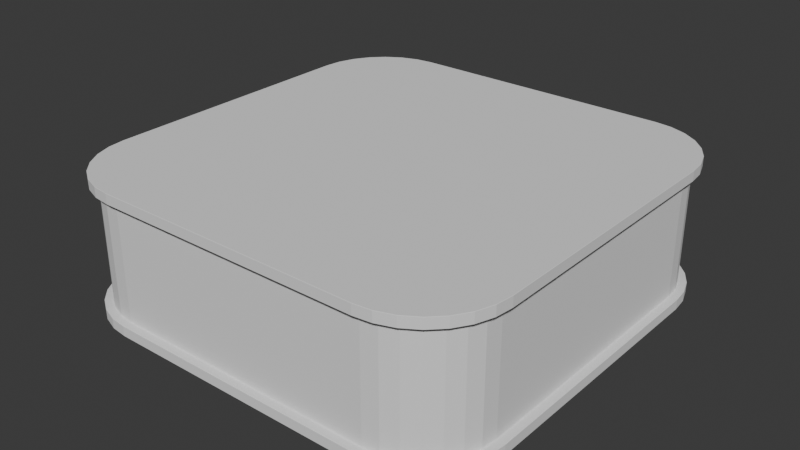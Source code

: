 # Source: 03.blend  (saved by Blender 4.2.66; exported with 4.5.12 LTS)
import bpy
from mathutils import Matrix  # noqa: F401  (used for matrix-valued properties, if any)

bpy.ops.wm.read_factory_settings(use_empty=True)
scene = bpy.context.scene
scene.name = 'Scene'

# ---- collections
col_collection = bpy.data.collections.new('Collection'); scene.collection.children.link(col_collection)

# ---- world
world_world = bpy.data.worlds.new('World'); scene.world = world_world
world_world.use_nodes = True; world_world.node_tree.nodes.clear()
_N = world_world.node_tree.nodes; _L = world_world.node_tree.links
n0 = _N.new('ShaderNodeOutputWorld'); n0.name = 'World Output'; n0.location = (300, 300)
n1 = _N.new('ShaderNodeBackground'); n1.name = 'Background'; n1.location = (10, 300)
n1.inputs[0].default_value = (0.05088, 0.05088, 0.05088, 1.0)
_L.new(n1.outputs[0], n0.inputs[0])
n0.is_active_output = True
world_world.color = (0.05088, 0.05088, 0.05088)
world_world.sun_shadow_jitter_overblur = 0.0

# ---- meshes
me_001 = bpy.data.meshes.new('立方体.001')
me_001.from_pydata([(-3.272, -5.0, 1.681), (-5.0, -3.272, 1.681), (-3.656, -4.957, 1.681), (-4.022, -4.829, 1.681), (-4.349, -4.623, 1.681), (-4.623, -4.349, 1.681), (-4.829, -4.022, 1.681), (-4.957, -3.656, 1.681), (-5.0, -3.272, -1.681), (-3.272, -5.0, -1.681), (-4.957, -3.656, -1.681), (-4.829, -4.022, -1.681), (-4.623, -4.349, -1.681), (-4.349, -4.623, -1.681), (-4.022, -4.829, -1.681), (-3.656, -4.957, -1.681), (-5.0, 3.272, 1.681), (-3.272, 5.0, 1.681), (-4.957, 3.656, 1.681), (-4.829, 4.022, 1.681), (-4.623, 4.349, 1.681), (-4.349, 4.623, 1.681), (-4.022, 4.829, 1.681), (-3.656, 4.957, 1.681), (-3.272, 5.0, -1.681), (-5.0, 3.272, -1.681), (-3.656, 4.957, -1.681), (-4.022, 4.829, -1.681), (-4.349, 4.623, -1.681), (-4.623, 4.349, -1.681), (-4.829, 4.022, -1.681), (-4.957, 3.656, -1.681), (5.0, -3.272, 1.681), (3.272, -5.0, 1.681), (4.957, -3.656, 1.681), (4.829, -4.022, 1.681), (4.623, -4.349, 1.681), (4.349, -4.623, 1.681), (4.022, -4.829, 1.681), (3.656, -4.957, 1.681), (3.272, -5.0, -1.681), (5.0, -3.272, -1.681), (3.656, -4.957, -1.681), (4.022, -4.829, -1.681), (4.349, -4.623, -1.681), (4.623, -4.349, -1.681), (4.829, -4.022, -1.681), (4.957, -3.656, -1.681), (3.272, 5.0, 1.681), (5.0, 3.272, 1.681), (3.656, 4.957, 1.681), (4.022, 4.829, 1.681), (4.349, 4.623, 1.681), (4.623, 4.349, 1.681), (4.829, 4.022, 1.681), (4.957, 3.656, 1.681), (5.0, 3.272, -1.681), (3.272, 5.0, -1.681), (4.957, 3.656, -1.681), (4.829, 4.022, -1.681), (4.623, 4.349, -1.681), (4.349, 4.623, -1.681), (4.022, 4.829, -1.681), (3.656, 4.957, -1.681), (-5.204, 3.283, 1.681), (-5.204, 3.283, -1.681), (-5.156, 3.702, 1.681), (-5.156, 3.702, -1.681), (-5.013, 4.11, 1.681), (-5.013, 4.11, -1.681), (-4.782, 4.476, 1.681), (-4.782, 4.476, -1.681), (-4.476, 4.782, 1.681), (-4.476, 4.782, -1.681), (-4.11, 5.013, 1.681), (-4.11, 5.013, -1.681), (-3.702, 5.156, 1.681), (-3.283, 5.204, 1.681), (-3.283, 5.204, -1.681), (-3.702, 5.156, -1.681), (-5.204, -3.283, -1.681), (-5.204, -3.283, 1.681), (-5.156, -3.702, -1.681), (-5.156, -3.702, 1.681), (-5.013, -4.11, -1.681), (-5.013, -4.11, 1.681), (-4.782, -4.476, -1.681), (-4.782, -4.476, 1.681), (-4.476, -4.782, -1.681), (-4.476, -4.782, 1.681), (-4.11, -5.013, -1.681), (-4.11, -5.013, 1.681), (-3.702, -5.156, -1.681), (-3.283, -5.204, -1.681), (-3.283, -5.204, 1.681), (-3.702, -5.156, 1.681), (5.156, 3.702, -1.681), (5.204, 3.283, -1.681), (5.204, 3.283, 1.681), (5.156, 3.702, 1.681), (5.013, 4.11, -1.681), (5.013, 4.11, 1.681), (4.782, 4.476, -1.681), (4.782, 4.476, 1.681), (4.476, 4.782, -1.681), (4.476, 4.782, 1.681), (4.11, 5.013, -1.681), (4.11, 5.013, 1.681), (3.702, 5.156, -1.681), (3.702, 5.156, 1.681), (3.283, 5.204, -1.681), (3.283, 5.204, 1.681), (3.702, -5.156, -1.681), (3.283, -5.204, -1.681), (3.283, -5.204, 1.681), (3.702, -5.156, 1.681), (4.11, -5.013, -1.681), (4.11, -5.013, 1.681), (4.476, -4.782, -1.681), (4.476, -4.782, 1.681), (4.782, -4.476, -1.681), (4.782, -4.476, 1.681), (5.013, -4.11, -1.681), (5.013, -4.11, 1.681), (5.156, -3.702, -1.681), (5.156, -3.702, 1.681), (5.204, -3.283, -1.681), (5.204, -3.283, 1.681), (5.156, -3.702, 1.43), (5.204, -3.283, 1.43), (5.204, -3.283, -1.43), (5.156, -3.702, -1.43), (5.013, -4.11, 1.43), (5.013, -4.11, -1.43), (4.782, -4.476, 1.43), (4.782, -4.476, -1.43), (4.476, -4.782, 1.43), (4.476, -4.782, -1.43), (4.11, -5.013, 1.43), (4.11, -5.013, -1.43), (3.702, -5.156, 1.43), (3.702, -5.156, -1.43), (3.283, -5.204, 1.43), (3.283, -5.204, -1.43), (3.702, 5.156, 1.43), (3.283, 5.204, 1.43), (3.283, 5.204, -1.43), (3.702, 5.156, -1.43), (4.11, 5.013, 1.43), (4.11, 5.013, -1.43), (4.476, 4.782, 1.43), (4.476, 4.782, -1.43), (4.782, 4.476, 1.43), (4.782, 4.476, -1.43), (5.013, 4.11, 1.43), (5.013, 4.11, -1.43), (5.156, 3.702, 1.43), (5.156, 3.702, -1.43), (5.204, 3.283, 1.43), (5.204, 3.283, -1.43), (-5.156, 3.702, 1.43), (-5.204, 3.283, 1.43), (-5.204, 3.283, -1.43), (-5.156, 3.702, -1.43), (-5.013, 4.11, 1.43), (-5.013, 4.11, -1.43), (-4.782, 4.476, 1.43), (-4.782, 4.476, -1.43), (-4.476, 4.782, 1.43), (-4.476, 4.782, -1.43), (-4.11, 5.013, 1.43), (-4.11, 5.013, -1.43), (-3.702, 5.156, 1.43), (-3.702, 5.156, -1.43), (-3.283, 5.204, 1.43), (-3.283, 5.204, -1.43), (-5.156, -3.702, -1.43), (-5.204, -3.283, -1.43), (-5.204, -3.283, 1.43), (-5.156, -3.702, 1.43), (-5.013, -4.11, -1.43), (-5.013, -4.11, 1.43), (-4.782, -4.476, -1.43), (-4.782, -4.476, 1.43), (-4.476, -4.782, -1.43), (-4.476, -4.782, 1.43), (-4.11, -5.013, -1.43), (-4.11, -5.013, 1.43), (-3.702, -5.156, -1.43), (-3.702, -5.156, 1.43), (-3.283, -5.204, -1.43), (-3.283, -5.204, 1.43), (-3.273, -5.03, 1.43), (-3.272, -5.0, 1.4), (-3.272, -5.015, 1.426), (-3.272, -5.004, 1.415), (-3.272, -5.0, -1.4), (-3.273, -5.03, -1.43), (-3.272, -5.004, -1.415), (-3.272, -5.015, -1.426), (-3.663, -4.986, 1.43), (-3.656, -4.957, 1.4), (-3.66, -4.971, 1.426), (-3.657, -4.961, 1.415), (-3.656, -4.957, -1.4), (-3.663, -4.986, -1.43), (-3.657, -4.961, -1.415), (-3.66, -4.971, -1.426), (-4.034, -4.856, 1.43), (-4.022, -4.829, 1.4), (-4.028, -4.842, 1.426), (-4.023, -4.832, 1.415), (-4.022, -4.829, -1.4), (-4.034, -4.856, -1.43), (-4.023, -4.832, -1.415), (-4.028, -4.842, -1.426), (-4.368, -4.646, 1.43), (-4.349, -4.623, 1.4), (-4.359, -4.635, 1.426), (-4.352, -4.626, 1.415), (-4.349, -4.623, -1.4), (-4.368, -4.646, -1.43), (-4.352, -4.626, -1.415), (-4.359, -4.635, -1.426), (-4.646, -4.368, 1.43), (-4.623, -4.349, 1.4), (-4.635, -4.359, 1.426), (-4.626, -4.352, 1.415), (-4.623, -4.349, -1.4), (-4.646, -4.368, -1.43), (-4.626, -4.352, -1.415), (-4.635, -4.359, -1.426), (-4.856, -4.034, 1.43), (-4.829, -4.022, 1.4), (-4.842, -4.028, 1.426), (-4.832, -4.023, 1.415), (-4.829, -4.022, -1.4), (-4.856, -4.034, -1.43), (-4.832, -4.023, -1.415), (-4.842, -4.028, -1.426), (-4.986, -3.663, 1.43), (-4.957, -3.656, 1.4), (-4.971, -3.66, 1.426), (-4.961, -3.657, 1.415), (-4.957, -3.656, -1.4), (-4.986, -3.663, -1.43), (-4.961, -3.657, -1.415), (-4.971, -3.66, -1.426), (-5.03, -3.273, -1.43), (-5.0, -3.272, -1.4), (-5.015, -3.272, -1.426), (-5.004, -3.272, -1.415), (-5.0, -3.272, 1.4), (-5.03, -3.273, 1.43), (-5.004, -3.272, 1.415), (-5.015, -3.272, 1.426), (-3.273, 5.03, -1.43), (-3.272, 5.0, -1.4), (-3.272, 5.015, -1.426), (-3.272, 5.004, -1.415), (-3.272, 5.0, 1.4), (-3.273, 5.03, 1.43), (-3.272, 5.004, 1.415), (-3.272, 5.015, 1.426), (-3.663, 4.986, -1.43), (-3.656, 4.957, -1.4), (-3.66, 4.971, -1.426), (-3.657, 4.961, -1.415), (-3.656, 4.957, 1.4), (-3.663, 4.986, 1.43), (-3.657, 4.961, 1.415), (-3.66, 4.971, 1.426), (-4.034, 4.856, -1.43), (-4.022, 4.829, -1.4), (-4.028, 4.842, -1.426), (-4.023, 4.832, -1.415), (-4.022, 4.829, 1.4), (-4.034, 4.856, 1.43), (-4.023, 4.832, 1.415), (-4.028, 4.842, 1.426), (-4.368, 4.646, -1.43), (-4.349, 4.623, -1.4), (-4.359, 4.635, -1.426), (-4.352, 4.626, -1.415), (-4.349, 4.623, 1.4), (-4.368, 4.646, 1.43), (-4.352, 4.626, 1.415), (-4.359, 4.635, 1.426), (-4.646, 4.368, -1.43), (-4.623, 4.349, -1.4), (-4.635, 4.359, -1.426), (-4.626, 4.352, -1.415), (-4.623, 4.349, 1.4), (-4.646, 4.368, 1.43), (-4.626, 4.352, 1.415), (-4.635, 4.359, 1.426), (-4.856, 4.034, -1.43), (-4.829, 4.022, -1.4), (-4.842, 4.028, -1.426), (-4.832, 4.023, -1.415), (-4.829, 4.022, 1.4), (-4.856, 4.034, 1.43), (-4.832, 4.023, 1.415), (-4.842, 4.028, 1.426), (-4.986, 3.663, -1.43), (-4.957, 3.656, -1.4), (-4.971, 3.66, -1.426), (-4.961, 3.657, -1.415), (-4.957, 3.656, 1.4), (-4.986, 3.663, 1.43), (-4.961, 3.657, 1.415), (-4.971, 3.66, 1.426), (-5.03, 3.273, 1.43), (-5.0, 3.272, 1.4), (-5.015, 3.272, 1.426), (-5.004, 3.272, 1.415), (-5.0, 3.272, -1.4), (-5.03, 3.273, -1.43), (-5.004, 3.272, -1.415), (-5.015, 3.272, -1.426), (5.03, 3.273, -1.43), (5.0, 3.272, -1.4), (5.015, 3.272, -1.426), (5.004, 3.272, -1.415), (5.0, 3.272, 1.4), (5.03, 3.273, 1.43), (5.004, 3.272, 1.415), (5.015, 3.272, 1.426), (4.986, 3.663, -1.43), (4.957, 3.656, -1.4), (4.971, 3.66, -1.426), (4.961, 3.657, -1.415), (4.957, 3.656, 1.4), (4.986, 3.663, 1.43), (4.961, 3.657, 1.415), (4.971, 3.66, 1.426), (4.856, 4.034, -1.43), (4.829, 4.022, -1.4), (4.842, 4.028, -1.426), (4.832, 4.023, -1.415), (4.829, 4.022, 1.4), (4.856, 4.034, 1.43), (4.832, 4.023, 1.415), (4.842, 4.028, 1.426), (4.646, 4.368, -1.43), (4.623, 4.349, -1.4), (4.635, 4.359, -1.426), (4.626, 4.352, -1.415), (4.623, 4.349, 1.4), (4.646, 4.368, 1.43), (4.626, 4.352, 1.415), (4.635, 4.359, 1.426), (4.368, 4.646, -1.43), (4.349, 4.623, -1.4), (4.359, 4.635, -1.426), (4.352, 4.626, -1.415), (4.349, 4.623, 1.4), (4.368, 4.646, 1.43), (4.352, 4.626, 1.415), (4.359, 4.635, 1.426), (4.034, 4.856, -1.43), (4.022, 4.829, -1.4), (4.028, 4.842, -1.426), (4.023, 4.832, -1.415), (4.022, 4.829, 1.4), (4.034, 4.856, 1.43), (4.023, 4.832, 1.415), (4.028, 4.842, 1.426), (3.663, 4.986, -1.43), (3.656, 4.957, -1.4), (3.66, 4.971, -1.426), (3.657, 4.961, -1.415), (3.656, 4.957, 1.4), (3.663, 4.986, 1.43), (3.657, 4.961, 1.415), (3.66, 4.971, 1.426), (3.273, 5.03, 1.43), (3.272, 5.0, 1.4), (3.272, 5.015, 1.426), (3.272, 5.004, 1.415), (3.272, 5.0, -1.4), (3.273, 5.03, -1.43), (3.272, 5.004, -1.415), (3.272, 5.015, -1.426), (3.273, -5.03, -1.43), (3.272, -5.0, -1.4), (3.272, -5.015, -1.426), (3.272, -5.004, -1.415), (3.272, -5.0, 1.4), (3.273, -5.03, 1.43), (3.272, -5.004, 1.415), (3.272, -5.015, 1.426), (3.663, -4.986, -1.43), (3.656, -4.957, -1.4), (3.66, -4.971, -1.426), (3.657, -4.961, -1.415), (3.656, -4.957, 1.4), (3.663, -4.986, 1.43), (3.657, -4.961, 1.415), (3.66, -4.971, 1.426), (4.034, -4.856, -1.43), (4.022, -4.829, -1.4), (4.028, -4.842, -1.426), (4.023, -4.832, -1.415), (4.022, -4.829, 1.4), (4.034, -4.856, 1.43), (4.023, -4.832, 1.415), (4.028, -4.842, 1.426), (4.368, -4.646, -1.43), (4.349, -4.623, -1.4), (4.359, -4.635, -1.426), (4.352, -4.626, -1.415), (4.349, -4.623, 1.4), (4.368, -4.646, 1.43), (4.352, -4.626, 1.415), (4.359, -4.635, 1.426), (4.646, -4.368, -1.43), (4.623, -4.349, -1.4), (4.635, -4.359, -1.426), (4.626, -4.352, -1.415), (4.623, -4.349, 1.4), (4.646, -4.368, 1.43), (4.626, -4.352, 1.415), (4.635, -4.359, 1.426), (4.856, -4.034, -1.43), (4.829, -4.022, -1.4), (4.842, -4.028, -1.426), (4.832, -4.023, -1.415), (4.829, -4.022, 1.4), (4.856, -4.034, 1.43), (4.832, -4.023, 1.415), (4.842, -4.028, 1.426), (4.986, -3.663, -1.43), (4.957, -3.656, -1.4), (4.971, -3.66, -1.426), (4.961, -3.657, -1.415), (4.957, -3.656, 1.4), (4.986, -3.663, 1.43), (4.961, -3.657, 1.415), (4.971, -3.66, 1.426), (5.03, -3.273, 1.43), (5.0, -3.272, 1.4), (5.015, -3.272, 1.426), (5.004, -3.272, 1.415), (5.0, -3.272, -1.4), (5.03, -3.273, -1.43), (5.004, -3.272, -1.415), (5.015, -3.272, -1.426)], [], [(248, 245, 176, 177), (404, 412, 409, 401), (56, 58, 59, 60, 61, 62, 63, 57, 24, 26, 27, 28, 29, 30, 31, 25, 8, 10, 11, 12, 13, 14, 15, 9, 40, 42, 43, 44, 45, 46, 47, 41), (38, 37, 119, 117), (26, 24, 78, 79), (44, 43, 116, 118), (249, 316, 313, 252), (413, 405, 138, 136), (10, 8, 80, 82), (412, 420, 417, 409), (39, 38, 117, 115), (269, 261, 174, 172), (1, 7, 83, 81), (43, 42, 112, 116), (261, 376, 145, 174), (421, 413, 136, 134), (11, 10, 82, 84), (420, 428, 425, 417), (33, 39, 115, 114), (277, 269, 172, 170), (7, 6, 85, 83), (276, 284, 281, 273), (429, 421, 134, 132), (42, 40, 113, 112), (12, 11, 84, 86), (428, 436, 433, 425), (285, 277, 170, 168), (6, 5, 87, 85), (50, 48, 111, 109), (284, 292, 289, 281), (437, 429, 132, 128), (57, 63, 108, 110), (95, 189, 187, 91), (16, 18, 19, 20, 21, 22, 23, 17, 48, 50, 51, 52, 53, 54, 55, 49, 32, 34, 35, 36, 37, 38, 39, 33, 0, 2, 3, 4, 5, 6, 7, 1), (13, 12, 86, 88), (436, 441, 444, 433), (293, 285, 168, 166), (5, 4, 89, 87), (51, 50, 109, 107), (292, 300, 297, 289), (440, 437, 128, 129), (63, 62, 106, 108), (14, 13, 88, 90), (301, 293, 166, 164), (4, 3, 91, 89), (52, 51, 107, 105), (300, 308, 305, 297), (62, 61, 104, 106), (15, 14, 90, 92), (309, 301, 164, 160), (3, 2, 95, 91), (53, 52, 105, 103), (308, 313, 316, 305), (61, 60, 102, 104), (9, 15, 92, 93), (312, 309, 160, 161), (54, 53, 103, 101), (2, 0, 94, 95), (60, 59, 100, 102), (321, 444, 441, 324), (196, 204, 201, 193), (55, 54, 101, 99), (333, 325, 158, 156), (204, 212, 209, 201), (59, 58, 96, 100), (432, 445, 130, 131), (424, 432, 131, 133), (416, 424, 133, 135), (408, 416, 135, 137), (400, 408, 137, 139), (392, 400, 139, 141), (384, 392, 141, 143), (368, 381, 146, 147), (360, 368, 147, 149), (352, 360, 149, 151), (344, 352, 151, 153), (336, 344, 153, 155), (328, 336, 155, 157), (320, 328, 157, 159), (304, 317, 162, 163), (296, 304, 163, 165), (288, 296, 165, 167), (280, 288, 167, 169), (272, 280, 169, 171), (264, 272, 171, 173), (256, 264, 173, 175), (240, 253, 178, 179), (232, 240, 179, 181), (224, 232, 181, 183), (216, 224, 183, 185), (208, 216, 185, 187), (200, 208, 187, 189), (192, 200, 189, 191), (381, 256, 175, 146), (317, 248, 177, 162), (445, 320, 159, 130), (389, 192, 191, 142), (325, 440, 129, 158), (97, 159, 157, 96), (77, 174, 145, 111), (78, 175, 173, 79), (114, 142, 191, 94), (91, 187, 185, 89), (89, 185, 183, 87), (87, 183, 181, 85), (85, 181, 179, 83), (83, 179, 178, 81), (81, 178, 161, 64), (175, 78, 110, 146), (75, 171, 169, 73), (73, 169, 167, 71), (71, 167, 165, 69), (69, 165, 163, 67), (67, 163, 162, 65), (98, 158, 129, 127), (159, 97, 126, 130), (100, 155, 153, 102), (102, 153, 151, 104), (104, 151, 149, 106), (106, 149, 147, 108), (108, 147, 146, 110), (142, 114, 115, 140), (113, 143, 141, 112), (116, 139, 137, 118), (118, 137, 135, 120), (120, 135, 133, 122), (122, 133, 131, 124), (124, 131, 130, 126), (128, 125, 127, 129), (132, 123, 125, 128), (134, 121, 123, 132), (136, 119, 121, 134), (138, 117, 119, 136), (140, 115, 117, 138), (112, 141, 139, 116), (144, 109, 111, 145), (148, 107, 109, 144), (150, 105, 107, 148), (152, 103, 105, 150), (154, 101, 103, 152), (156, 99, 101, 154), (96, 157, 155, 100), (160, 66, 64, 161), (164, 68, 66, 160), (166, 70, 68, 164), (168, 72, 70, 166), (170, 74, 72, 168), (172, 76, 74, 170), (79, 173, 171, 75), (176, 82, 80, 177), (180, 84, 82, 176), (182, 86, 84, 180), (184, 88, 86, 182), (186, 90, 88, 184), (188, 92, 90, 186), (143, 113, 93, 190), (174, 77, 76, 172), (177, 80, 65, 162), (158, 98, 99, 156), (94, 191, 189, 95), (190, 93, 92, 188), (405, 397, 140, 138), (17, 23, 76, 77), (45, 44, 118, 120), (244, 249, 252, 241), (37, 36, 121, 119), (396, 404, 401, 393), (27, 26, 79, 75), (245, 237, 180, 176), (397, 389, 142, 140), (23, 22, 74, 76), (46, 45, 120, 122), (236, 244, 241, 233), (36, 35, 123, 121), (388, 396, 393, 385), (28, 27, 75, 73), (237, 229, 182, 180), (22, 21, 72, 74), (47, 46, 122, 124), (376, 373, 144, 145), (228, 236, 233, 225), (35, 34, 125, 123), (29, 28, 73, 71), (229, 221, 184, 182), (372, 377, 380, 369), (21, 20, 70, 72), (41, 47, 124, 126), (373, 365, 148, 144), (220, 228, 225, 217), (34, 32, 127, 125), (30, 29, 71, 69), (221, 213, 186, 184), (364, 372, 369, 361), (20, 19, 68, 70), (16, 1, 81, 64), (365, 357, 150, 148), (212, 220, 217, 209), (48, 17, 77, 111), (31, 30, 69, 67), (213, 205, 188, 186), (32, 49, 98, 127), (356, 364, 361, 353), (19, 18, 66, 68), (0, 33, 114, 94), (357, 349, 152, 150), (197, 384, 143, 190), (8, 25, 65, 80), (25, 31, 67, 65), (205, 197, 190, 188), (40, 9, 93, 113), (348, 356, 353, 345), (18, 16, 64, 66), (260, 268, 265, 257), (56, 41, 126, 97), (349, 341, 154, 152), (268, 276, 273, 265), (24, 57, 110, 78), (58, 56, 97, 96), (253, 312, 161, 178), (340, 348, 345, 337), (257, 380, 377, 260), (341, 333, 156, 154), (49, 55, 99, 98), (324, 332, 329, 321), (332, 340, 337, 329), (437, 440, 442, 439), (439, 442, 443, 438), (438, 443, 441, 436), (445, 432, 434, 447), (447, 434, 435, 446), (446, 435, 433, 444), (429, 437, 439, 431), (431, 439, 438, 430), (430, 438, 436, 428), (432, 424, 426, 434), (434, 426, 427, 435), (435, 427, 425, 433), (421, 429, 431, 423), (423, 431, 430, 422), (422, 430, 428, 420), (424, 416, 418, 426), (426, 418, 419, 427), (427, 419, 417, 425), (413, 421, 423, 415), (415, 423, 422, 414), (414, 422, 420, 412), (416, 408, 410, 418), (418, 410, 411, 419), (419, 411, 409, 417), (405, 413, 415, 407), (407, 415, 414, 406), (406, 414, 412, 404), (408, 400, 402, 410), (410, 402, 403, 411), (411, 403, 401, 409), (397, 405, 407, 399), (399, 407, 406, 398), (398, 406, 404, 396), (400, 392, 394, 402), (402, 394, 395, 403), (403, 395, 393, 401), (389, 397, 399, 391), (391, 399, 398, 390), (390, 398, 396, 388), (392, 384, 386, 394), (394, 386, 387, 395), (395, 387, 385, 393), (373, 376, 378, 375), (375, 378, 379, 374), (374, 379, 377, 372), (381, 368, 370, 383), (383, 370, 371, 382), (382, 371, 369, 380), (365, 373, 375, 367), (367, 375, 374, 366), (366, 374, 372, 364), (368, 360, 362, 370), (370, 362, 363, 371), (371, 363, 361, 369), (357, 365, 367, 359), (359, 367, 366, 358), (358, 366, 364, 356), (360, 352, 354, 362), (362, 354, 355, 363), (363, 355, 353, 361), (349, 357, 359, 351), (351, 359, 358, 350), (350, 358, 356, 348), (352, 344, 346, 354), (354, 346, 347, 355), (355, 347, 345, 353), (341, 349, 351, 343), (343, 351, 350, 342), (342, 350, 348, 340), (344, 336, 338, 346), (346, 338, 339, 347), (347, 339, 337, 345), (333, 341, 343, 335), (335, 343, 342, 334), (334, 342, 340, 332), (336, 328, 330, 338), (338, 330, 331, 339), (339, 331, 329, 337), (325, 333, 335, 327), (327, 335, 334, 326), (326, 334, 332, 324), (328, 320, 322, 330), (330, 322, 323, 331), (331, 323, 321, 329), (309, 312, 314, 311), (311, 314, 315, 310), (310, 315, 313, 308), (317, 304, 306, 319), (319, 306, 307, 318), (318, 307, 305, 316), (301, 309, 311, 303), (303, 311, 310, 302), (302, 310, 308, 300), (304, 296, 298, 306), (306, 298, 299, 307), (307, 299, 297, 305), (293, 301, 303, 295), (295, 303, 302, 294), (294, 302, 300, 292), (296, 288, 290, 298), (298, 290, 291, 299), (299, 291, 289, 297), (285, 293, 295, 287), (287, 295, 294, 286), (286, 294, 292, 284), (288, 280, 282, 290), (290, 282, 283, 291), (291, 283, 281, 289), (277, 285, 287, 279), (279, 287, 286, 278), (278, 286, 284, 276), (280, 272, 274, 282), (282, 274, 275, 283), (283, 275, 273, 281), (269, 277, 279, 271), (271, 279, 278, 270), (270, 278, 276, 268), (272, 264, 266, 274), (274, 266, 267, 275), (275, 267, 265, 273), (261, 269, 271, 263), (263, 271, 270, 262), (262, 270, 268, 260), (264, 256, 258, 266), (266, 258, 259, 267), (267, 259, 257, 265), (245, 248, 250, 247), (247, 250, 251, 246), (246, 251, 249, 244), (253, 240, 242, 255), (255, 242, 243, 254), (254, 243, 241, 252), (237, 245, 247, 239), (239, 247, 246, 238), (238, 246, 244, 236), (240, 232, 234, 242), (242, 234, 235, 243), (243, 235, 233, 241), (229, 237, 239, 231), (231, 239, 238, 230), (230, 238, 236, 228), (232, 224, 226, 234), (234, 226, 227, 235), (235, 227, 225, 233), (221, 229, 231, 223), (223, 231, 230, 222), (222, 230, 228, 220), (224, 216, 218, 226), (226, 218, 219, 227), (227, 219, 217, 225), (213, 221, 223, 215), (215, 223, 222, 214), (214, 222, 220, 212), (216, 208, 210, 218), (218, 210, 211, 219), (219, 211, 209, 217), (205, 213, 215, 207), (207, 215, 214, 206), (206, 214, 212, 204), (208, 200, 202, 210), (210, 202, 203, 211), (211, 203, 201, 209), (197, 205, 207, 199), (199, 207, 206, 198), (198, 206, 204, 196), (200, 192, 194, 202), (202, 194, 195, 203), (203, 195, 193, 201), (256, 381, 383, 258), (258, 383, 382, 259), (259, 382, 380, 257), (376, 261, 263, 378), (378, 263, 262, 379), (379, 262, 260, 377), (248, 317, 319, 250), (250, 319, 318, 251), (251, 318, 316, 249), (312, 253, 255, 314), (314, 255, 254, 315), (315, 254, 252, 313), (320, 445, 447, 322), (322, 447, 446, 323), (323, 446, 444, 321), (440, 325, 327, 442), (442, 327, 326, 443), (443, 326, 324, 441), (384, 197, 199, 386), (386, 199, 198, 387), (387, 198, 196, 385), (192, 389, 391, 194), (194, 391, 390, 195), (195, 390, 388, 193), (385, 196, 193, 388)])
_uv = me_001.uv_layers.new(name='UV 贴图')
_uv.uv.foreach_set('vector', [0.6063, 0.04321, 0.6063, 0.0336, 0.6063, 0.0336, 0.6063, 0.04321, 0.3959, 0.7745, 0.3959, 0.7663, 0.6041, 0.7663, 0.6041, 0.7745, 0.625, 0.5432, 0.6261, 0.5336, 0.6293, 0.5245, 0.6344, 0.5163, 0.6413, 0.5094, 0.6495, 0.5043, 0.6586, 0.5011, 0.6682, 0.5, 0.8318, 0.5, 0.8414, 0.5011, 0.8505, 0.5043, 0.8587, 0.5094, 0.8656, 0.5163, 0.8707, 0.5245, 0.8739, 0.5336, 0.875, 0.5432, 0.875, 0.7068, 0.8739, 0.7164, 0.8707, 0.7255, 0.8656, 0.7337, 0.8587, 0.7406, 0.8505, 0.7457, 0.8414, 0.7489, 0.8318, 0.75, 0.6682, 0.75, 0.6586, 0.7489, 0.6495, 0.7457, 0.6413, 0.7406, 0.6344, 0.7337, 0.6293, 0.7255, 0.6261, 0.7164, 0.625, 0.7068, 0.3505, 0.7457, 0.3587, 0.7406, 0.3587, 0.7406, 0.3505, 0.7457, 0.8414, 0.5011, 0.8318, 0.5, 0.8318, 0.5, 0.8414, 0.5011, 0.6413, 0.7406, 0.6495, 0.7457, 0.6495, 0.7457, 0.6413, 0.7406, 0.6041, 0.04321, 0.6041, 0.2068, 0.3959, 0.2068, 0.3959, 0.04321, 0.3937, 0.7663, 0.3937, 0.7745, 0.3937, 0.7745, 0.3937, 0.7663, 0.8739, 0.7164, 0.875, 0.7068, 0.875, 0.7068, 0.8739, 0.7164, 0.3959, 0.7663, 0.3959, 0.7337, 0.6041, 0.7337, 0.6041, 0.7663, 0.3414, 0.7489, 0.3505, 0.7457, 0.3505, 0.7457, 0.3414, 0.7489, 0.3937, 0.2836, 0.3937, 0.2932, 0.3937, 0.2932, 0.3937, 0.2836, 0.125, 0.7068, 0.1261, 0.7164, 0.1261, 0.7164, 0.125, 0.7068, 0.6495, 0.7457, 0.6586, 0.7489, 0.6586, 0.7489, 0.6495, 0.7457, 0.3937, 0.2932, 0.3937, 0.4568, 0.3937, 0.4568, 0.3937, 0.2932, 0.3937, 0.7337, 0.3937, 0.7663, 0.3937, 0.7663, 0.3937, 0.7337, 0.8707, 0.7255, 0.8739, 0.7164, 0.8739, 0.7164, 0.8707, 0.7255, 0.3959, 0.7337, 0.3959, 0.7255, 0.6041, 0.7255, 0.6041, 0.7337, 0.3318, 0.75, 0.3414, 0.7489, 0.3414, 0.7489, 0.3318, 0.75, 0.3937, 0.2745, 0.3937, 0.2836, 0.3937, 0.2836, 0.3937, 0.2745, 0.1261, 0.7164, 0.1293, 0.7255, 0.1293, 0.7255, 0.1261, 0.7164, 0.3959, 0.2745, 0.3959, 0.2663, 0.6041, 0.2663, 0.6041, 0.2745, 0.3937, 0.7255, 0.3937, 0.7337, 0.3937, 0.7337, 0.3937, 0.7255, 0.6586, 0.7489, 0.6682, 0.75, 0.6682, 0.75, 0.6586, 0.7489, 0.8656, 0.7337, 0.8707, 0.7255, 0.8707, 0.7255, 0.8656, 0.7337, 0.3959, 0.7255, 0.3959, 0.7164, 0.6041, 0.7164, 0.6041, 0.7255, 0.3937, 0.2663, 0.3937, 0.2745, 0.3937, 0.2745, 0.3937, 0.2663, 0.1293, 0.7255, 0.1344, 0.7337, 0.1344, 0.7337, 0.1293, 0.7255, 0.3414, 0.5011, 0.3318, 0.5, 0.3318, 0.5, 0.3414, 0.5011, 0.3959, 0.2663, 0.3959, 0.2337, 0.6041, 0.2337, 0.6041, 0.2663, 0.3937, 0.7164, 0.3937, 0.7255, 0.3937, 0.7255, 0.3937, 0.7164, 0.6682, 0.5, 0.6586, 0.5011, 0.6586, 0.5011, 0.6682, 0.5, 0.375, 0.9664, 0.3937, 0.9664, 0.3937, 0.9755, 0.375, 0.9755, 0.125, 0.5432, 0.1261, 0.5336, 0.1293, 0.5245, 0.1344, 0.5163, 0.1413, 0.5094, 0.1495, 0.5043, 0.1586, 0.5011, 0.1682, 0.5, 0.3318, 0.5, 0.3414, 0.5011, 0.3505, 0.5043, 0.3587, 0.5094, 0.3656, 0.5163, 0.3707, 0.5245, 0.3739, 0.5336, 0.375, 0.5432, 0.375, 0.7068, 0.3739, 0.7164, 0.3707, 0.7255, 0.3656, 0.7337, 0.3587, 0.7406, 0.3505, 0.7457, 0.3414, 0.7489, 0.3318, 0.75, 0.1682, 0.75, 0.1586, 0.7489, 0.1495, 0.7457, 0.1413, 0.7406, 0.1344, 0.7337, 0.1293, 0.7255, 0.1261, 0.7164, 0.125, 0.7068, 0.8587, 0.7406, 0.8656, 0.7337, 0.8656, 0.7337, 0.8587, 0.7406, 0.3959, 0.7164, 0.3959, 0.7068, 0.6041, 0.7068, 0.6041, 0.7164, 0.3937, 0.2337, 0.3937, 0.2663, 0.3937, 0.2663, 0.3937, 0.2337, 0.1344, 0.7337, 0.1413, 0.7406, 0.1413, 0.7406, 0.1344, 0.7337, 0.3505, 0.5043, 0.3414, 0.5011, 0.3414, 0.5011, 0.3505, 0.5043, 0.3959, 0.2337, 0.3959, 0.2255, 0.6041, 0.2255, 0.6041, 0.2337, 0.3937, 0.7068, 0.3937, 0.7164, 0.3937, 0.7164, 0.3937, 0.7068, 0.6586, 0.5011, 0.6495, 0.5043, 0.6495, 0.5043, 0.6586, 0.5011, 0.8505, 0.7457, 0.8587, 0.7406, 0.8587, 0.7406, 0.8505, 0.7457, 0.3937, 0.2255, 0.3937, 0.2337, 0.3937, 0.2337, 0.3937, 0.2255, 0.1413, 0.7406, 0.1495, 0.7457, 0.1495, 0.7457, 0.1413, 0.7406, 0.3587, 0.5094, 0.3505, 0.5043, 0.3505, 0.5043, 0.3587, 0.5094, 0.3959, 0.2255, 0.3959, 0.2164, 0.6041, 0.2164, 0.6041, 0.2255, 0.6495, 0.5043, 0.6413, 0.5094, 0.6413, 0.5094, 0.6495, 0.5043, 0.8414, 0.7489, 0.8505, 0.7457, 0.8505, 0.7457, 0.8414, 0.7489, 0.3937, 0.2164, 0.3937, 0.2255, 0.3937, 0.2255, 0.3937, 0.2164, 0.1495, 0.7457, 0.1586, 0.7489, 0.1586, 0.7489, 0.1495, 0.7457, 0.3656, 0.5163, 0.3587, 0.5094, 0.3587, 0.5094, 0.3656, 0.5163, 0.3959, 0.2164, 0.3959, 0.2068, 0.6041, 0.2068, 0.6041, 0.2164, 0.6413, 0.5094, 0.6344, 0.5163, 0.6344, 0.5163, 0.6413, 0.5094, 0.8318, 0.75, 0.8414, 0.7489, 0.8414, 0.7489, 0.8318, 0.75, 0.3937, 0.2068, 0.3937, 0.2164, 0.3937, 0.2164, 0.3937, 0.2068, 0.3707, 0.5245, 0.3656, 0.5163, 0.3656, 0.5163, 0.3707, 0.5245, 0.1586, 0.7489, 0.1682, 0.75, 0.1682, 0.75, 0.1586, 0.7489, 0.6344, 0.5163, 0.6293, 0.5245, 0.6293, 0.5245, 0.6344, 0.5163, 0.6041, 0.5432, 0.6041, 0.7068, 0.3959, 0.7068, 0.3959, 0.5432, 0.6041, 0.9568, 0.6041, 0.9664, 0.3959, 0.9664, 0.3959, 0.9568, 0.3739, 0.5336, 0.3707, 0.5245, 0.3707, 0.5245, 0.3739, 0.5336, 0.3937, 0.5336, 0.3937, 0.5432, 0.3937, 0.5432, 0.3937, 0.5336, 0.6041, 0.9664, 0.6041, 0.9755, 0.3959, 0.9755, 0.3959, 0.9664, 0.6293, 0.5245, 0.6261, 0.5336, 0.6261, 0.5336, 0.6293, 0.5245, 0.6063, 0.7164, 0.6063, 0.7068, 0.6063, 0.7068, 0.6063, 0.7164, 0.6063, 0.7255, 0.6063, 0.7164, 0.6063, 0.7164, 0.6063, 0.7255, 0.6063, 0.7337, 0.6063, 0.7255, 0.6063, 0.7255, 0.6063, 0.7337, 0.6063, 0.7663, 0.6063, 0.7337, 0.6063, 0.7337, 0.6063, 0.7663, 0.6063, 0.7745, 0.6063, 0.7663, 0.6063, 0.7663, 0.6063, 0.7745, 0.6063, 0.7836, 0.6063, 0.7745, 0.6063, 0.7745, 0.6063, 0.7836, 0.6063, 0.7932, 0.6063, 0.7836, 0.6063, 0.7836, 0.6063, 0.7932, 0.6063, 0.4664, 0.6063, 0.4568, 0.6063, 0.4568, 0.6063, 0.4664, 0.6063, 0.4755, 0.6063, 0.4664, 0.6063, 0.4664, 0.6063, 0.4755, 0.6063, 0.4837, 0.6063, 0.4755, 0.6063, 0.4755, 0.6063, 0.4837, 0.6063, 0.5163, 0.6063, 0.4837, 0.6063, 0.4837, 0.6063, 0.5163, 0.6063, 0.5245, 0.6063, 0.5163, 0.6063, 0.5163, 0.6063, 0.5245, 0.6063, 0.5336, 0.6063, 0.5245, 0.6063, 0.5245, 0.6063, 0.5336, 0.6063, 0.5432, 0.6063, 0.5336, 0.6063, 0.5336, 0.6063, 0.5432, 0.6063, 0.2164, 0.6063, 0.2068, 0.6063, 0.2068, 0.6063, 0.2164, 0.6063, 0.2255, 0.6063, 0.2164, 0.6063, 0.2164, 0.6063, 0.2255, 0.6063, 0.2337, 0.6063, 0.2255, 0.6063, 0.2255, 0.6063, 0.2337, 0.6063, 0.2663, 0.6063, 0.2337, 0.6063, 0.2337, 0.6063, 0.2663, 0.6063, 0.2745, 0.6063, 0.2663, 0.6063, 0.2663, 0.6063, 0.2745, 0.6063, 0.2836, 0.6063, 0.2745, 0.6063, 0.2745, 0.6063, 0.2836, 0.6063, 0.2932, 0.6063, 0.2836, 0.6063, 0.2836, 0.6063, 0.2932, 0.3937, 0.0336, 0.3937, 0.04321, 0.3937, 0.04321, 0.3937, 0.0336, 0.3937, 0.02446, 0.3937, 0.0336, 0.3937, 0.0336, 0.3937, 0.02446, 0.3937, 0.01627, 0.3937, 0.02446, 0.3937, 0.02446, 0.3937, 0.01627, 0.3937, 0.0, 0.3937, 0.01627, 0.3937, 0.01627, 0.3937, 0.0, 0.3937, 0.9755, 0.3937, 1.0, 0.3937, 1.0, 0.3937, 0.9755, 0.3937, 0.9664, 0.3937, 0.9755, 0.3937, 0.9755, 0.3937, 0.9664, 0.3937, 0.9568, 0.3937, 0.9664, 0.3937, 0.9664, 0.3937, 0.9568, 0.6063, 0.4568, 0.6063, 0.2932, 0.6063, 0.2932, 0.6063, 0.4568, 0.6063, 0.2068, 0.6063, 0.04321, 0.6063, 0.04321, 0.6063, 0.2068, 0.6063, 0.7068, 0.6063, 0.5432, 0.6063, 0.5432, 0.6063, 0.7068, 0.3937, 0.7932, 0.3937, 0.9568, 0.3937, 0.9568, 0.3937, 0.7932, 0.3937, 0.5432, 0.3937, 0.7068, 0.3937, 0.7068, 0.3937, 0.5432, 0.625, 0.5432, 0.6063, 0.5432, 0.6063, 0.5336, 0.625, 0.5336, 0.375, 0.2932, 0.3937, 0.2932, 0.3937, 0.4568, 0.375, 0.4568, 0.625, 0.2932, 0.6063, 0.2932, 0.6063, 0.2836, 0.625, 0.2836, 0.375, 0.7932, 0.3937, 0.7932, 0.3937, 0.9568, 0.375, 0.9568, 0.375, 0.9755, 0.3937, 0.9755, 0.3937, 1.0, 0.375, 1.0, 0.375, 0.0, 0.3937, 0.0, 0.3937, 0.01627, 0.375, 0.01627, 0.375, 0.01627, 0.3937, 0.01627, 0.3937, 0.02446, 0.375, 0.02446, 0.375, 0.02446, 0.3937, 0.02446, 0.3937, 0.0336, 0.375, 0.0336, 0.375, 0.0336, 0.3937, 0.0336, 0.3937, 0.04321, 0.375, 0.04321, 0.375, 0.04321, 0.3937, 0.04321, 0.3937, 0.2068, 0.375, 0.2068, 0.6063, 0.2932, 0.625, 0.2932, 0.625, 0.4568, 0.6063, 0.4568, 0.625, 0.2745, 0.6063, 0.2745, 0.6063, 0.2663, 0.625, 0.2663, 0.625, 0.2663, 0.6063, 0.2663, 0.6063, 0.2337, 0.625, 0.2337, 0.625, 0.2337, 0.6063, 0.2337, 0.6063, 0.2255, 0.625, 0.2255, 0.625, 0.2255, 0.6063, 0.2255, 0.6063, 0.2164, 0.625, 0.2164, 0.625, 0.2164, 0.6063, 0.2164, 0.6063, 0.2068, 0.625, 0.2068, 0.375, 0.5432, 0.3937, 0.5432, 0.3937, 0.7068, 0.375, 0.7068, 0.6063, 0.5432, 0.625, 0.5432, 0.625, 0.7068, 0.6063, 0.7068, 0.625, 0.5245, 0.6063, 0.5245, 0.6063, 0.5163, 0.625, 0.5163, 0.625, 0.5163, 0.6063, 0.5163, 0.6063, 0.4837, 0.625, 0.4837, 0.625, 0.4837, 0.6063, 0.4837, 0.6063, 0.4755, 0.625, 0.4755, 0.625, 0.4755, 0.6063, 0.4755, 0.6063, 0.4664, 0.625, 0.4664, 0.625, 0.4664, 0.6063, 0.4664, 0.6063, 0.4568, 0.625, 0.4568, 0.3937, 0.7932, 0.375, 0.7932, 0.375, 0.7836, 0.3937, 0.7836, 0.625, 0.7932, 0.6063, 0.7932, 0.6063, 0.7836, 0.625, 0.7836, 0.625, 0.7745, 0.6063, 0.7745, 0.6063, 0.7663, 0.625, 0.7663, 0.625, 0.7663, 0.6063, 0.7663, 0.6063, 0.7337, 0.625, 0.7337, 0.625, 0.7337, 0.6063, 0.7337, 0.6063, 0.7255, 0.625, 0.7255, 0.625, 0.7255, 0.6063, 0.7255, 0.6063, 0.7164, 0.625, 0.7164, 0.625, 0.7164, 0.6063, 0.7164, 0.6063, 0.7068, 0.625, 0.7068, 0.3937, 0.7164, 0.375, 0.7164, 0.375, 0.7068, 0.3937, 0.7068, 0.3937, 0.7255, 0.375, 0.7255, 0.375, 0.7164, 0.3937, 0.7164, 0.3937, 0.7337, 0.375, 0.7337, 0.375, 0.7255, 0.3937, 0.7255, 0.3937, 0.7663, 0.375, 0.7663, 0.375, 0.7337, 0.3937, 0.7337, 0.3937, 0.7745, 0.375, 0.7745, 0.375, 0.7663, 0.3937, 0.7663, 0.3937, 0.7836, 0.375, 0.7836, 0.375, 0.7745, 0.3937, 0.7745, 0.625, 0.7836, 0.6063, 0.7836, 0.6063, 0.7745, 0.625, 0.7745, 0.3937, 0.4664, 0.375, 0.4664, 0.375, 0.4568, 0.3937, 0.4568, 0.3937, 0.4755, 0.375, 0.4755, 0.375, 0.4664, 0.3937, 0.4664, 0.3937, 0.4837, 0.375, 0.4837, 0.375, 0.4755, 0.3937, 0.4755, 0.3937, 0.5163, 0.375, 0.5163, 0.375, 0.4837, 0.3937, 0.4837, 0.3937, 0.5245, 0.375, 0.5245, 0.375, 0.5163, 0.3937, 0.5163, 0.3937, 0.5336, 0.375, 0.5336, 0.375, 0.5245, 0.3937, 0.5245, 0.625, 0.5336, 0.6063, 0.5336, 0.6063, 0.5245, 0.625, 0.5245, 0.3937, 0.2164, 0.375, 0.2164, 0.375, 0.2068, 0.3937, 0.2068, 0.3937, 0.2255, 0.375, 0.2255, 0.375, 0.2164, 0.3937, 0.2164, 0.3937, 0.2337, 0.375, 0.2337, 0.375, 0.2255, 0.3937, 0.2255, 0.3937, 0.2663, 0.375, 0.2663, 0.375, 0.2337, 0.3937, 0.2337, 0.3937, 0.2745, 0.375, 0.2745, 0.375, 0.2663, 0.3937, 0.2663, 0.3937, 0.2836, 0.375, 0.2836, 0.375, 0.2745, 0.3937, 0.2745, 0.625, 0.2836, 0.6063, 0.2836, 0.6063, 0.2745, 0.625, 0.2745, 0.6063, 0.0336, 0.625, 0.0336, 0.625, 0.04321, 0.6063, 0.04321, 0.6063, 0.02446, 0.625, 0.02446, 0.625, 0.0336, 0.6063, 0.0336, 0.6063, 0.01627, 0.625, 0.01627, 0.625, 0.02446, 0.6063, 0.02446, 0.6063, 0.0, 0.625, 0.0, 0.625, 0.01627, 0.6063, 0.01627, 0.6063, 0.9755, 0.625, 0.9755, 0.625, 1.0, 0.6063, 1.0, 0.6063, 0.9664, 0.625, 0.9664, 0.625, 0.9755, 0.6063, 0.9755, 0.6063, 0.7932, 0.625, 0.7932, 0.625, 0.9568, 0.6063, 0.9568, 0.3937, 0.2932, 0.375, 0.2932, 0.375, 0.2836, 0.3937, 0.2836, 0.6063, 0.04321, 0.625, 0.04321, 0.625, 0.2068, 0.6063, 0.2068, 0.3937, 0.5432, 0.375, 0.5432, 0.375, 0.5336, 0.3937, 0.5336, 0.375, 0.9568, 0.3937, 0.9568, 0.3937, 0.9664, 0.375, 0.9664, 0.6063, 0.9568, 0.625, 0.9568, 0.625, 0.9664, 0.6063, 0.9664, 0.3937, 0.7745, 0.3937, 0.7836, 0.3937, 0.7836, 0.3937, 0.7745, 0.1682, 0.5, 0.1586, 0.5011, 0.1586, 0.5011, 0.1682, 0.5, 0.6344, 0.7337, 0.6413, 0.7406, 0.6413, 0.7406, 0.6344, 0.7337, 0.6041, 0.0336, 0.6041, 0.04321, 0.3959, 0.04321, 0.3959, 0.0336, 0.3587, 0.7406, 0.3656, 0.7337, 0.3656, 0.7337, 0.3587, 0.7406, 0.3959, 0.7836, 0.3959, 0.7745, 0.6041, 0.7745, 0.6041, 0.7836, 0.8505, 0.5043, 0.8414, 0.5011, 0.8414, 0.5011, 0.8505, 0.5043, 0.6063, 0.0336, 0.6063, 0.02446, 0.6063, 0.02446, 0.6063, 0.0336, 0.3937, 0.7836, 0.3937, 0.7932, 0.3937, 0.7932, 0.3937, 0.7836, 0.1586, 0.5011, 0.1495, 0.5043, 0.1495, 0.5043, 0.1586, 0.5011, 0.6293, 0.7255, 0.6344, 0.7337, 0.6344, 0.7337, 0.6293, 0.7255, 0.6041, 0.02446, 0.6041, 0.0336, 0.3959, 0.0336, 0.3959, 0.02446, 0.3656, 0.7337, 0.3707, 0.7255, 0.3707, 0.7255, 0.3656, 0.7337, 0.3959, 0.7932, 0.3959, 0.7836, 0.6041, 0.7836, 0.6041, 0.7932, 0.8587, 0.5094, 0.8505, 0.5043, 0.8505, 0.5043, 0.8587, 0.5094, 0.6063, 0.02446, 0.6063, 0.01627, 0.6063, 0.01627, 0.6063, 0.02446, 0.1495, 0.5043, 0.1413, 0.5094, 0.1413, 0.5094, 0.1495, 0.5043, 0.6261, 0.7164, 0.6293, 0.7255, 0.6293, 0.7255, 0.6261, 0.7164, 0.3937, 0.4568, 0.3937, 0.4664, 0.3937, 0.4664, 0.3937, 0.4568, 0.6041, 0.01627, 0.6041, 0.02446, 0.3959, 0.02446, 0.3959, 0.01627, 0.3707, 0.7255, 0.3739, 0.7164, 0.3739, 0.7164, 0.3707, 0.7255, 0.8656, 0.5163, 0.8587, 0.5094, 0.8587, 0.5094, 0.8656, 0.5163, 0.6063, 0.01627, 0.6063, 0.0, 0.6063, 0.0, 0.6063, 0.01627, 0.3959, 0.4664, 0.3959, 0.4568, 0.6041, 0.4568, 0.6041, 0.4664, 0.1413, 0.5094, 0.1344, 0.5163, 0.1344, 0.5163, 0.1413, 0.5094, 0.625, 0.7068, 0.6261, 0.7164, 0.6261, 0.7164, 0.625, 0.7068, 0.3937, 0.4664, 0.3937, 0.4755, 0.3937, 0.4755, 0.3937, 0.4664, 0.6041, 0.0, 0.6041, 0.01627, 0.3959, 0.01627, 0.3959, 0.0, 0.3739, 0.7164, 0.375, 0.7068, 0.375, 0.7068, 0.3739, 0.7164, 0.8707, 0.5245, 0.8656, 0.5163, 0.8656, 0.5163, 0.8707, 0.5245, 0.6063, 1.0, 0.6063, 0.9755, 0.6063, 0.9755, 0.6063, 1.0, 0.3959, 0.4755, 0.3959, 0.4664, 0.6041, 0.4664, 0.6041, 0.4755, 0.1344, 0.5163, 0.1293, 0.5245, 0.1293, 0.5245, 0.1344, 0.5163, 0.125, 0.5432, 0.125, 0.7068, 0.125, 0.7068, 0.125, 0.5432, 0.3937, 0.4755, 0.3937, 0.4837, 0.3937, 0.4837, 0.3937, 0.4755, 0.6041, 0.9755, 0.6041, 1.0, 0.3959, 1.0, 0.3959, 0.9755, 0.3318, 0.5, 0.1682, 0.5, 0.1682, 0.5, 0.3318, 0.5, 0.8739, 0.5336, 0.8707, 0.5245, 0.8707, 0.5245, 0.8739, 0.5336, 0.6063, 0.9755, 0.6063, 0.9664, 0.6063, 0.9664, 0.6063, 0.9755, 0.375, 0.7068, 0.375, 0.5432, 0.375, 0.5432, 0.375, 0.7068, 0.3959, 0.4837, 0.3959, 0.4755, 0.6041, 0.4755, 0.6041, 0.4837, 0.1293, 0.5245, 0.1261, 0.5336, 0.1261, 0.5336, 0.1293, 0.5245, 0.1682, 0.75, 0.3318, 0.75, 0.3318, 0.75, 0.1682, 0.75, 0.3937, 0.4837, 0.3937, 0.5163, 0.3937, 0.5163, 0.3937, 0.4837, 0.6063, 0.9568, 0.6063, 0.7932, 0.6063, 0.7932, 0.6063, 0.9568, 0.875, 0.7068, 0.875, 0.5432, 0.875, 0.5432, 0.875, 0.7068, 0.875, 0.5432, 0.8739, 0.5336, 0.8739, 0.5336, 0.875, 0.5432, 0.6063, 0.9664, 0.6063, 0.9568, 0.6063, 0.9568, 0.6063, 0.9664, 0.6682, 0.75, 0.8318, 0.75, 0.8318, 0.75, 0.6682, 0.75, 0.3959, 0.5163, 0.3959, 0.4837, 0.6041, 0.4837, 0.6041, 0.5163, 0.1261, 0.5336, 0.125, 0.5432, 0.125, 0.5432, 0.1261, 0.5336, 0.3959, 0.2932, 0.3959, 0.2836, 0.6041, 0.2836, 0.6041, 0.2932, 0.625, 0.5432, 0.625, 0.7068, 0.625, 0.7068, 0.625, 0.5432, 0.3937, 0.5163, 0.3937, 0.5245, 0.3937, 0.5245, 0.3937, 0.5163, 0.3959, 0.2836, 0.3959, 0.2745, 0.6041, 0.2745, 0.6041, 0.2836, 0.8318, 0.5, 0.6682, 0.5, 0.6682, 0.5, 0.8318, 0.5, 0.6261, 0.5336, 0.625, 0.5432, 0.625, 0.5432, 0.6261, 0.5336, 0.3937, 0.04321, 0.3937, 0.2068, 0.3937, 0.2068, 0.3937, 0.04321, 0.3959, 0.5245, 0.3959, 0.5163, 0.6041, 0.5163, 0.6041, 0.5245, 0.6041, 0.2932, 0.6041, 0.4568, 0.3959, 0.4568, 0.3959, 0.2932, 0.3937, 0.5245, 0.3937, 0.5336, 0.3937, 0.5336, 0.3937, 0.5245, 0.375, 0.5432, 0.3739, 0.5336, 0.3739, 0.5336, 0.375, 0.5432, 0.3959, 0.5432, 0.3959, 0.5336, 0.6041, 0.5336, 0.6041, 0.5432, 0.3959, 0.5336, 0.3959, 0.5245, 0.6041, 0.5245, 0.6041, 0.5336, 0.3937, 0.7164, 0.3937, 0.7068, 0.3937, 0.7068, 0.3937, 0.7164, 0.3937, 0.7164, 0.3937, 0.7068, 0.3948, 0.7068, 0.3948, 0.7164, 0.3948, 0.7164, 0.3948, 0.7068, 0.3959, 0.7068, 0.3959, 0.7164, 0.6063, 0.7068, 0.6063, 0.7164, 0.6063, 0.7164, 0.6063, 0.7068, 0.6063, 0.7068, 0.6063, 0.7164, 0.6052, 0.7164, 0.6052, 0.7068, 0.6052, 0.7068, 0.6052, 0.7164, 0.6041, 0.7164, 0.6041, 0.7068, 0.3937, 0.7255, 0.3937, 0.7164, 0.3937, 0.7164, 0.3937, 0.7255, 0.3937, 0.7255, 0.3937, 0.7164, 0.3948, 0.7164, 0.3948, 0.7255, 0.3948, 0.7255, 0.3948, 0.7164, 0.3959, 0.7164, 0.3959, 0.7255, 0.6063, 0.7164, 0.6063, 0.7255, 0.6063, 0.7255, 0.6063, 0.7164, 0.6063, 0.7164, 0.6063, 0.7255, 0.6052, 0.7255, 0.6052, 0.7164, 0.6052, 0.7164, 0.6052, 0.7255, 0.6041, 0.7255, 0.6041, 0.7164, 0.3937, 0.7337, 0.3937, 0.7255, 0.3937, 0.7255, 0.3937, 0.7337, 0.3937, 0.7337, 0.3937, 0.7255, 0.3948, 0.7255, 0.3948, 0.7337, 0.3948, 0.7337, 0.3948, 0.7255, 0.3959, 0.7255, 0.3959, 0.7337, 0.6063, 0.7255, 0.6063, 0.7337, 0.6063, 0.7337, 0.6063, 0.7255, 0.6063, 0.7255, 0.6063, 0.7337, 0.6052, 0.7337, 0.6052, 0.7255, 0.6052, 0.7255, 0.6052, 0.7337, 0.6041, 0.7337, 0.6041, 0.7255, 0.3937, 0.7663, 0.3937, 0.7337, 0.3937, 0.7337, 0.3937, 0.7663, 0.3937, 0.7663, 0.3937, 0.7337, 0.3948, 0.7337, 0.3948, 0.7663, 0.3948, 0.7663, 0.3948, 0.7337, 0.3959, 0.7337, 0.3959, 0.7663, 0.6063, 0.7337, 0.6063, 0.7663, 0.6063, 0.7663, 0.6063, 0.7337, 0.6063, 0.7337, 0.6063, 0.7663, 0.6052, 0.7663, 0.6052, 0.7337, 0.6052, 0.7337, 0.6052, 0.7663, 0.6041, 0.7663, 0.6041, 0.7337, 0.3937, 0.7745, 0.3937, 0.7663, 0.3937, 0.7663, 0.3937, 0.7745, 0.3937, 0.7745, 0.3937, 0.7663, 0.3948, 0.7663, 0.3948, 0.7745, 0.3948, 0.7745, 0.3948, 0.7663, 0.3959, 0.7663, 0.3959, 0.7745, 0.6063, 0.7663, 0.6063, 0.7745, 0.6063, 0.7745, 0.6063, 0.7663, 0.6063, 0.7663, 0.6063, 0.7745, 0.6052, 0.7745, 0.6052, 0.7663, 0.6052, 0.7663, 0.6052, 0.7745, 0.6041, 0.7745, 0.6041, 0.7663, 0.3937, 0.7836, 0.3937, 0.7745, 0.3937, 0.7745, 0.3937, 0.7836, 0.3937, 0.7836, 0.3937, 0.7745, 0.3948, 0.7745, 0.3948, 0.7836, 0.3948, 0.7836, 0.3948, 0.7745, 0.3959, 0.7745, 0.3959, 0.7836, 0.6063, 0.7745, 0.6063, 0.7836, 0.6063, 0.7836, 0.6063, 0.7745, 0.6063, 0.7745, 0.6063, 0.7836, 0.6052, 0.7836, 0.6052, 0.7745, 0.6052, 0.7745, 0.6052, 0.7836, 0.6041, 0.7836, 0.6041, 0.7745, 0.3937, 0.7932, 0.3937, 0.7836, 0.3937, 0.7836, 0.3937, 0.7932, 0.3937, 0.7932, 0.3937, 0.7836, 0.3948, 0.7836, 0.3948, 0.7932, 0.3948, 0.7932, 0.3948, 0.7836, 0.3959, 0.7836, 0.3959, 0.7932, 0.6063, 0.7836, 0.6063, 0.7932, 0.6063, 0.7932, 0.6063, 0.7836, 0.6063, 0.7836, 0.6063, 0.7932, 0.6052, 0.7932, 0.6052, 0.7836, 0.6052, 0.7836, 0.6052, 0.7932, 0.6041, 0.7932, 0.6041, 0.7836, 0.3937, 0.4664, 0.3937, 0.4568, 0.3937, 0.4568, 0.3937, 0.4664, 0.3937, 0.4664, 0.3937, 0.4568, 0.3948, 0.4568, 0.3948, 0.4664, 0.3948, 0.4664, 0.3948, 0.4568, 0.3959, 0.4568, 0.3959, 0.4664, 0.6063, 0.4568, 0.6063, 0.4664, 0.6063, 0.4664, 0.6063, 0.4568, 0.6063, 0.4568, 0.6063, 0.4664, 0.6052, 0.4664, 0.6052, 0.4568, 0.6052, 0.4568, 0.6052, 0.4664, 0.6041, 0.4664, 0.6041, 0.4568, 0.3937, 0.4755, 0.3937, 0.4664, 0.3937, 0.4664, 0.3937, 0.4755, 0.3937, 0.4755, 0.3937, 0.4664, 0.3948, 0.4664, 0.3948, 0.4755, 0.3948, 0.4755, 0.3948, 0.4664, 0.3959, 0.4664, 0.3959, 0.4755, 0.6063, 0.4664, 0.6063, 0.4755, 0.6063, 0.4755, 0.6063, 0.4664, 0.6063, 0.4664, 0.6063, 0.4755, 0.6052, 0.4755, 0.6052, 0.4664, 0.6052, 0.4664, 0.6052, 0.4755, 0.6041, 0.4755, 0.6041, 0.4664, 0.3937, 0.4837, 0.3937, 0.4755, 0.3937, 0.4755, 0.3937, 0.4837, 0.3937, 0.4837, 0.3937, 0.4755, 0.3948, 0.4755, 0.3948, 0.4837, 0.3948, 0.4837, 0.3948, 0.4755, 0.3959, 0.4755, 0.3959, 0.4837, 0.6063, 0.4755, 0.6063, 0.4837, 0.6063, 0.4837, 0.6063, 0.4755, 0.6063, 0.4755, 0.6063, 0.4837, 0.6052, 0.4837, 0.6052, 0.4755, 0.6052, 0.4755, 0.6052, 0.4837, 0.6041, 0.4837, 0.6041, 0.4755, 0.3937, 0.5163, 0.3937, 0.4837, 0.3937, 0.4837, 0.3937, 0.5163, 0.3937, 0.5163, 0.3937, 0.4837, 0.3948, 0.4837, 0.3948, 0.5163, 0.3948, 0.5163, 0.3948, 0.4837, 0.3959, 0.4837, 0.3959, 0.5163, 0.6063, 0.4837, 0.6063, 0.5163, 0.6063, 0.5163, 0.6063, 0.4837, 0.6063, 0.4837, 0.6063, 0.5163, 0.6052, 0.5163, 0.6052, 0.4837, 0.6052, 0.4837, 0.6052, 0.5163, 0.6041, 0.5163, 0.6041, 0.4837, 0.3937, 0.5245, 0.3937, 0.5163, 0.3937, 0.5163, 0.3937, 0.5245, 0.3937, 0.5245, 0.3937, 0.5163, 0.3948, 0.5163, 0.3948, 0.5245, 0.3948, 0.5245, 0.3948, 0.5163, 0.3959, 0.5163, 0.3959, 0.5245, 0.6063, 0.5163, 0.6063, 0.5245, 0.6063, 0.5245, 0.6063, 0.5163, 0.6063, 0.5163, 0.6063, 0.5245, 0.6052, 0.5245, 0.6052, 0.5163, 0.6052, 0.5163, 0.6052, 0.5245, 0.6041, 0.5245, 0.6041, 0.5163, 0.3937, 0.5336, 0.3937, 0.5245, 0.3937, 0.5245, 0.3937, 0.5336, 0.3937, 0.5336, 0.3937, 0.5245, 0.3948, 0.5245, 0.3948, 0.5336, 0.3948, 0.5336, 0.3948, 0.5245, 0.3959, 0.5245, 0.3959, 0.5336, 0.6063, 0.5245, 0.6063, 0.5336, 0.6063, 0.5336, 0.6063, 0.5245, 0.6063, 0.5245, 0.6063, 0.5336, 0.6052, 0.5336, 0.6052, 0.5245, 0.6052, 0.5245, 0.6052, 0.5336, 0.6041, 0.5336, 0.6041, 0.5245, 0.3937, 0.5432, 0.3937, 0.5336, 0.3937, 0.5336, 0.3937, 0.5432, 0.3937, 0.5432, 0.3937, 0.5336, 0.3948, 0.5336, 0.3948, 0.5432, 0.3948, 0.5432, 0.3948, 0.5336, 0.3959, 0.5336, 0.3959, 0.5432, 0.6063, 0.5336, 0.6063, 0.5432, 0.6063, 0.5432, 0.6063, 0.5336, 0.6063, 0.5336, 0.6063, 0.5432, 0.6052, 0.5432, 0.6052, 0.5336, 0.6052, 0.5336, 0.6052, 0.5432, 0.6041, 0.5432, 0.6041, 0.5336, 0.3937, 0.2164, 0.3937, 0.2068, 0.3937, 0.2068, 0.3937, 0.2164, 0.3937, 0.2164, 0.3937, 0.2068, 0.3948, 0.2068, 0.3948, 0.2164, 0.3948, 0.2164, 0.3948, 0.2068, 0.3959, 0.2068, 0.3959, 0.2164, 0.6063, 0.2068, 0.6063, 0.2164, 0.6063, 0.2164, 0.6063, 0.2068, 0.6063, 0.2068, 0.6063, 0.2164, 0.6052, 0.2164, 0.6052, 0.2068, 0.6052, 0.2068, 0.6052, 0.2164, 0.6041, 0.2164, 0.6041, 0.2068, 0.3937, 0.2255, 0.3937, 0.2164, 0.3937, 0.2164, 0.3937, 0.2255, 0.3937, 0.2255, 0.3937, 0.2164, 0.3948, 0.2164, 0.3948, 0.2255, 0.3948, 0.2255, 0.3948, 0.2164, 0.3959, 0.2164, 0.3959, 0.2255, 0.6063, 0.2164, 0.6063, 0.2255, 0.6063, 0.2255, 0.6063, 0.2164, 0.6063, 0.2164, 0.6063, 0.2255, 0.6052, 0.2255, 0.6052, 0.2164, 0.6052, 0.2164, 0.6052, 0.2255, 0.6041, 0.2255, 0.6041, 0.2164, 0.3937, 0.2337, 0.3937, 0.2255, 0.3937, 0.2255, 0.3937, 0.2337, 0.3937, 0.2337, 0.3937, 0.2255, 0.3948, 0.2255, 0.3948, 0.2337, 0.3948, 0.2337, 0.3948, 0.2255, 0.3959, 0.2255, 0.3959, 0.2337, 0.6063, 0.2255, 0.6063, 0.2337, 0.6063, 0.2337, 0.6063, 0.2255, 0.6063, 0.2255, 0.6063, 0.2337, 0.6052, 0.2337, 0.6052, 0.2255, 0.6052, 0.2255, 0.6052, 0.2337, 0.6041, 0.2337, 0.6041, 0.2255, 0.3937, 0.2663, 0.3937, 0.2337, 0.3937, 0.2337, 0.3937, 0.2663, 0.3937, 0.2663, 0.3937, 0.2337, 0.3948, 0.2337, 0.3948, 0.2663, 0.3948, 0.2663, 0.3948, 0.2337, 0.3959, 0.2337, 0.3959, 0.2663, 0.6063, 0.2337, 0.6063, 0.2663, 0.6063, 0.2663, 0.6063, 0.2337, 0.6063, 0.2337, 0.6063, 0.2663, 0.6052, 0.2663, 0.6052, 0.2337, 0.6052, 0.2337, 0.6052, 0.2663, 0.6041, 0.2663, 0.6041, 0.2337, 0.3937, 0.2745, 0.3937, 0.2663, 0.3937, 0.2663, 0.3937, 0.2745, 0.3937, 0.2745, 0.3937, 0.2663, 0.3948, 0.2663, 0.3948, 0.2745, 0.3948, 0.2745, 0.3948, 0.2663, 0.3959, 0.2663, 0.3959, 0.2745, 0.6063, 0.2663, 0.6063, 0.2745, 0.6063, 0.2745, 0.6063, 0.2663, 0.6063, 0.2663, 0.6063, 0.2745, 0.6052, 0.2745, 0.6052, 0.2663, 0.6052, 0.2663, 0.6052, 0.2745, 0.6041, 0.2745, 0.6041, 0.2663, 0.3937, 0.2836, 0.3937, 0.2745, 0.3937, 0.2745, 0.3937, 0.2836, 0.3937, 0.2836, 0.3937, 0.2745, 0.3948, 0.2745, 0.3948, 0.2836, 0.3948, 0.2836, 0.3948, 0.2745, 0.3959, 0.2745, 0.3959, 0.2836, 0.6063, 0.2745, 0.6063, 0.2836, 0.6063, 0.2836, 0.6063, 0.2745, 0.6063, 0.2745, 0.6063, 0.2836, 0.6052, 0.2836, 0.6052, 0.2745, 0.6052, 0.2745, 0.6052, 0.2836, 0.6041, 0.2836, 0.6041, 0.2745, 0.3937, 0.2932, 0.3937, 0.2836, 0.3937, 0.2836, 0.3937, 0.2932, 0.3937, 0.2932, 0.3937, 0.2836, 0.3948, 0.2836, 0.3948, 0.2932, 0.3948, 0.2932, 0.3948, 0.2836, 0.3959, 0.2836, 0.3959, 0.2932, 0.6063, 0.2836, 0.6063, 0.2932, 0.6063, 0.2932, 0.6063, 0.2836, 0.6063, 0.2836, 0.6063, 0.2932, 0.6052, 0.2932, 0.6052, 0.2836, 0.6052, 0.2836, 0.6052, 0.2932, 0.6041, 0.2932, 0.6041, 0.2836, 0.6063, 0.0336, 0.6063, 0.04321, 0.6063, 0.04321, 0.6063, 0.0336, 0.6063, 0.0336, 0.6063, 0.04321, 0.6052, 0.04321, 0.6052, 0.03359, 0.6052, 0.03359, 0.6052, 0.04321, 0.6041, 0.04321, 0.6041, 0.0336, 0.3937, 0.04321, 0.3937, 0.0336, 0.3937, 0.0336, 0.3937, 0.04321, 0.3937, 0.04321, 0.3937, 0.0336, 0.3948, 0.03359, 0.3948, 0.04321, 0.3948, 0.04321, 0.3948, 0.03359, 0.3959, 0.0336, 0.3959, 0.04321, 0.6063, 0.02446, 0.6063, 0.0336, 0.6063, 0.0336, 0.6063, 0.02446, 0.6063, 0.02446, 0.6063, 0.0336, 0.6052, 0.03359, 0.6052, 0.02446, 0.6052, 0.02446, 0.6052, 0.03359, 0.6041, 0.0336, 0.6041, 0.02446, 0.3937, 0.0336, 0.3937, 0.02446, 0.3937, 0.02446, 0.3937, 0.0336, 0.3937, 0.0336, 0.3937, 0.02446, 0.3948, 0.02446, 0.3948, 0.03359, 0.3948, 0.03359, 0.3948, 0.02446, 0.3959, 0.02446, 0.3959, 0.0336, 0.6063, 0.01627, 0.6063, 0.02446, 0.6063, 0.02446, 0.6063, 0.01627, 0.6063, 0.01627, 0.6063, 0.02446, 0.6052, 0.02446, 0.6052, 0.01627, 0.6052, 0.01627, 0.6052, 0.02446, 0.6041, 0.02446, 0.6041, 0.01627, 0.3937, 0.02446, 0.3937, 0.01627, 0.3937, 0.01627, 0.3937, 0.02446, 0.3937, 0.02446, 0.3937, 0.01627, 0.3948, 0.01627, 0.3948, 0.02446, 0.3948, 0.02446, 0.3948, 0.01627, 0.3959, 0.01627, 0.3959, 0.02446, 0.6063, 0.0, 0.6063, 0.01627, 0.6063, 0.01627, 0.6063, 0.0, 0.6063, 0.0, 0.6063, 0.01627, 0.6052, 0.01627, 0.6052, -1.878e-05, 0.6052, -1.878e-05, 0.6052, 0.01627, 0.6041, 0.01627, 0.6041, 0.0, 0.3937, 0.01627, 0.3937, 0.0, 0.3937, 0.0, 0.3937, 0.01627, 0.3937, 0.01627, 0.3937, 0.0, 0.3948, -1.878e-05, 0.3948, 0.01627, 0.3948, 0.01627, 0.3948, -1.878e-05, 0.3959, 0.0, 0.3959, 0.01627, 0.6063, 0.9755, 0.6063, 1.0, 0.6063, 1.0, 0.6063, 0.9755, 0.6063, 0.9755, 0.6063, 1.0, 0.6052, 1.0, 0.6052, 0.9755, 0.6052, 0.9755, 0.6052, 1.0, 0.6041, 1.0, 0.6041, 0.9755, 0.3937, 1.0, 0.3937, 0.9755, 0.3937, 0.9755, 0.3937, 1.0, 0.3937, 1.0, 0.3937, 0.9755, 0.3948, 0.9755, 0.3948, 1.0, 0.3948, 1.0, 0.3948, 0.9755, 0.3959, 0.9755, 0.3959, 1.0, 0.6063, 0.9664, 0.6063, 0.9755, 0.6063, 0.9755, 0.6063, 0.9664, 0.6063, 0.9664, 0.6063, 0.9755, 0.6052, 0.9755, 0.6052, 0.9664, 0.6052, 0.9664, 0.6052, 0.9755, 0.6041, 0.9755, 0.6041, 0.9664, 0.3937, 0.9755, 0.3937, 0.9664, 0.3937, 0.9664, 0.3937, 0.9755, 0.3937, 0.9755, 0.3937, 0.9664, 0.3948, 0.9664, 0.3948, 0.9755, 0.3948, 0.9755, 0.3948, 0.9664, 0.3959, 0.9664, 0.3959, 0.9755, 0.6063, 0.9568, 0.6063, 0.9664, 0.6063, 0.9664, 0.6063, 0.9568, 0.6063, 0.9568, 0.6063, 0.9664, 0.6052, 0.9664, 0.6052, 0.9568, 0.6052, 0.9568, 0.6052, 0.9664, 0.6041, 0.9664, 0.6041, 0.9568, 0.3937, 0.9664, 0.3937, 0.9568, 0.3937, 0.9568, 0.3937, 0.9664, 0.3937, 0.9664, 0.3937, 0.9568, 0.3948, 0.9568, 0.3948, 0.9664, 0.3948, 0.9664, 0.3948, 0.9568, 0.3959, 0.9568, 0.3959, 0.9664, 0.6063, 0.2932, 0.6063, 0.4568, 0.6063, 0.4568, 0.6063, 0.2932, 0.6063, 0.2932, 0.6063, 0.4568, 0.6052, 0.4568, 0.6052, 0.2932, 0.6052, 0.2932, 0.6052, 0.4568, 0.6041, 0.4568, 0.6041, 0.2932, 0.3937, 0.4568, 0.3937, 0.2932, 0.3937, 0.2932, 0.3937, 0.4568, 0.3937, 0.4568, 0.3937, 0.2932, 0.3948, 0.2932, 0.3948, 0.4568, 0.3948, 0.4568, 0.3948, 0.2932, 0.3959, 0.2932, 0.3959, 0.4568, 0.6063, 0.04321, 0.6063, 0.2068, 0.6063, 0.2068, 0.6063, 0.04321, 0.6063, 0.04321, 0.6063, 0.2068, 0.6052, 0.2068, 0.6052, 0.04321, 0.6052, 0.04321, 0.6052, 0.2068, 0.6041, 0.2068, 0.6041, 0.04321, 0.3937, 0.2068, 0.3937, 0.04321, 0.3937, 0.04321, 0.3937, 0.2068, 0.3937, 0.2068, 0.3937, 0.04321, 0.3948, 0.04321, 0.3948, 0.2068, 0.3948, 0.2068, 0.3948, 0.04321, 0.3959, 0.04321, 0.3959, 0.2068, 0.6063, 0.5432, 0.6063, 0.7068, 0.6063, 0.7068, 0.6063, 0.5432, 0.6063, 0.5432, 0.6063, 0.7068, 0.6052, 0.7068, 0.6052, 0.5432, 0.6052, 0.5432, 0.6052, 0.7068, 0.6041, 0.7068, 0.6041, 0.5432, 0.3937, 0.7068, 0.3937, 0.5432, 0.3937, 0.5432, 0.3937, 0.7068, 0.3937, 0.7068, 0.3937, 0.5432, 0.3948, 0.5432, 0.3948, 0.7068, 0.3948, 0.7068, 0.3948, 0.5432, 0.3959, 0.5432, 0.3959, 0.7068, 0.6063, 0.7932, 0.6063, 0.9568, 0.6063, 0.9568, 0.6063, 0.7932, 0.6063, 0.7932, 0.6063, 0.9568, 0.6052, 0.9568, 0.6052, 0.7932, 0.6052, 0.7932, 0.6052, 0.9568, 0.6041, 0.9568, 0.6041, 0.7932, 0.3937, 0.9568, 0.3937, 0.7932, 0.3937, 0.7932, 0.3937, 0.9568, 0.3937, 0.9568, 0.3937, 0.7932, 0.3948, 0.7932, 0.3948, 0.9568, 0.3948, 0.9568, 0.3948, 0.7932, 0.3959, 0.7932, 0.3959, 0.9568, 0.6041, 0.7932, 0.6041, 0.9568, 0.3959, 0.9568, 0.3959, 0.7932])
me_001.update()

# ---- objects
ob_x = bpy.data.objects.new('立方体', me_001)

# ---- transforms, parenting, visibility, modifiers, constraints
ob_x.location = (0.0, 0.0, 0.0)
_m = ob_x.modifiers.new('倒角', 'BEVEL')
_m.width = 0.2
_m.width_pct = 0.2
_m.segments = 7

# ---- collection membership
col_collection.objects.link(ob_x)

# ---- scene / render settings (as saved in the file)
scene.frame_start = 1; scene.frame_end = 250; scene.frame_set(1)
scene.render.engine = 'BLENDER_EEVEE_NEXT'
bpy.context.view_layer.update()

# ---- added for rendering (the .blend has no active camera and no usable light): camera, sun
cam_auto = bpy.data.cameras.new('AutoCamera')
cam_auto.lens = 50.0
cam_auto.sensor_width = 36.0
cam_auto.clip_end = 1000.0
ob_auto_camera = bpy.data.objects.new('AutoCamera', cam_auto)
scene.collection.objects.link(ob_auto_camera)
ob_auto_camera.location = (13.9684, -16.7621, 11.1748)
ob_auto_camera.rotation_euler = (1.09748, -7.21219e-08, 0.694738)
scene.camera = ob_auto_camera
light_auto_sun = bpy.data.lights.new('AutoSun', 'SUN')
light_auto_sun.energy = 3.0
light_auto_sun.angle = 0.0523599
ob_auto_sun = bpy.data.objects.new('AutoSun', light_auto_sun)
scene.collection.objects.link(ob_auto_sun)
ob_auto_sun.rotation_euler = (0.872665, 0.174533, 0.523599)
bpy.context.view_layer.update()
